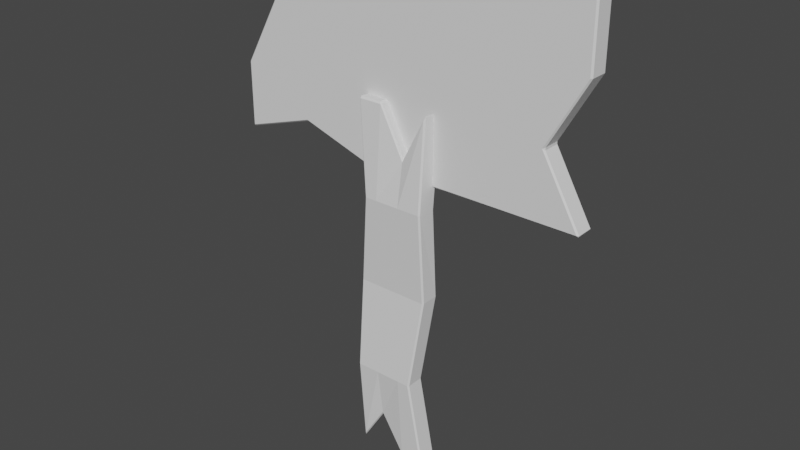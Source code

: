 # Source: sign.blend  (saved by Blender 2.82.7; exported with 4.5.12 LTS)
import bpy
from mathutils import Matrix  # noqa: F401  (used for matrix-valued properties, if any)

bpy.ops.wm.read_factory_settings(use_empty=True)
scene = bpy.context.scene
scene.name = 'Scene'

# ---- collections
col_collection = bpy.data.collections.new('Collection'); scene.collection.children.link(col_collection)

# ---- world
world_world = bpy.data.worlds.new('World'); scene.world = world_world
world_world.use_nodes = True; world_world.node_tree.nodes.clear()
_N = world_world.node_tree.nodes; _L = world_world.node_tree.links
n0 = _N.new('ShaderNodeOutputWorld'); n0.name = 'World Output'; n0.location = (300, 300)
n1 = _N.new('ShaderNodeBackground'); n1.name = 'Background'; n1.location = (10, 300)
n1.inputs[0].default_value = (0.05088, 0.05088, 0.05088, 1.0)
_L.new(n1.outputs[0], n0.inputs[0])
n0.is_active_output = True
world_world.color = (0.05088, 0.05088, 0.05088)
world_world.use_sun_shadow = False
world_world.sun_shadow_jitter_overblur = 0.0

# ---- meshes
me_plane = bpy.data.meshes.new('Plane')
me_plane.from_pydata([(-0.2, 0.0, 0.0), (0.2, 0.0, 0.0), (-0.2, 0.0, 2.0), (0.2, 0.0, 2.0), (-0.1396, -0.03798, 1.5), (-0.2, 0.0, 1.0), (-0.2, -0.03798, 0.5), (0.1396, -0.03798, 0.5), (0.2, 0.0, 1.0), (0.2, -0.03798, 1.5), (-0.06667, 0.0, 0.2126), (0.06667, 0.0, 0.0), (0.06667, 0.0, 1.74), (-0.06667, 0.0, 2.0), (0.06667, -0.03798, 0.5), (-0.06667, -0.03798, 0.5), (0.06667, 0.0, 1.0), (-0.06667, 0.0, 1.0), (0.06667, -0.03798, 1.5), (-0.06667, -0.03798, 1.5), (1.009, 0.05546, 1.619), (-1.009, 0.05546, 1.619), (1.009, 0.05546, 2.702), (-1.009, 0.05546, 2.702), (-1.009, 0.05546, 1.98), (-0.8038, 0.05546, 2.341), (0.8038, 0.05546, 1.98), (1.009, 0.05546, 2.341), (0.6053, 0.05546, 1.619), (0.2018, 0.05546, 1.619), (-0.2018, 0.05546, 1.619), (-0.6053, 0.05546, 1.748), (0.6053, 0.05546, 2.702), (0.2018, 0.05546, 2.573), (-0.2018, 0.05546, 2.702), (-0.6053, 0.05546, 2.702), (0.6053, 0.05546, 1.98), (0.2018, 0.05546, 1.98), (-0.2018, 0.05546, 1.98), (-0.6053, 0.05546, 1.98), (0.6053, 0.05546, 2.341), (0.2018, 0.05546, 2.341), (-0.2018, 0.05546, 2.341), (-0.6053, 0.05546, 2.341)], [], [(18, 9, 3, 12), (11, 1, 7, 14), (14, 7, 8, 16), (16, 8, 9, 18), (5, 17, 19, 4), (17, 16, 18, 19), (6, 15, 17, 5), (15, 14, 16, 17), (0, 10, 15, 6), (10, 11, 14, 15), (4, 19, 13, 2), (19, 18, 12, 13), (40, 27, 22, 32), (28, 20, 26, 36), (36, 26, 27, 40), (24, 39, 43, 25), (39, 38, 42, 43), (38, 37, 41, 42), (37, 36, 40, 41), (21, 31, 39, 24), (31, 30, 38, 39), (30, 29, 37, 38), (29, 28, 36, 37), (25, 43, 35, 23), (43, 42, 34, 35), (42, 41, 33, 34), (41, 40, 32, 33)])
_uv = me_plane.uv_layers.new(name='UVMap')
_uv.uv.foreach_set('vector', [0.5232, 0.4588, 0.5619, 0.4588, 0.5619, 0.6037, 0.5232, 0.5284, 0.5232, 0.02385, 0.5619, 0.02385, 0.5444, 0.1688, 0.5232, 0.1688, 0.5232, 0.1688, 0.5444, 0.1688, 0.5619, 0.3138, 0.5232, 0.3138, 0.5232, 0.3138, 0.5619, 0.3138, 0.5619, 0.4588, 0.5232, 0.4588, 0.4459, 0.3138, 0.4846, 0.3138, 0.4846, 0.4588, 0.4634, 0.4588, 0.4846, 0.3138, 0.5232, 0.3138, 0.5232, 0.4588, 0.4846, 0.4588, 0.4459, 0.1688, 0.4846, 0.1688, 0.4846, 0.3138, 0.4459, 0.3138, 0.4846, 0.1688, 0.5232, 0.1688, 0.5232, 0.3138, 0.4846, 0.3138, 0.4459, 0.02385, 0.4846, 0.0855, 0.4846, 0.1688, 0.4459, 0.1688, 0.4846, 0.0855, 0.5232, 0.02385, 0.5232, 0.1688, 0.4846, 0.1688, 0.4634, 0.4588, 0.4846, 0.4588, 0.4846, 0.6037, 0.4459, 0.6037, 0.4846, 0.4588, 0.5232, 0.4588, 0.5232, 0.5284, 0.4846, 0.6037, 0.6794, 0.8379, 0.7964, 0.8379, 0.7964, 0.9427, 0.6794, 0.9427, 0.6794, 0.6285, 0.7964, 0.6285, 0.737, 0.7332, 0.6794, 0.7332, 0.6794, 0.7332, 0.737, 0.7332, 0.7964, 0.8379, 0.6794, 0.8379, 0.2114, 0.7332, 0.3284, 0.7332, 0.3284, 0.8379, 0.2708, 0.8379, 0.3284, 0.7332, 0.4454, 0.7332, 0.4454, 0.8379, 0.3284, 0.8379, 0.4454, 0.7332, 0.5624, 0.7332, 0.5624, 0.8379, 0.4454, 0.8379, 0.5624, 0.7332, 0.6794, 0.7332, 0.6794, 0.8379, 0.5624, 0.8379, 0.2114, 0.6285, 0.3284, 0.6661, 0.3284, 0.7332, 0.2114, 0.7332, 0.3284, 0.6661, 0.4454, 0.6285, 0.4454, 0.7332, 0.3284, 0.7332, 0.4454, 0.6285, 0.5624, 0.6285, 0.5624, 0.7332, 0.4454, 0.7332, 0.5624, 0.6285, 0.6794, 0.6285, 0.6794, 0.7332, 0.5624, 0.7332, 0.2708, 0.8379, 0.3284, 0.8379, 0.3284, 0.9427, 0.2114, 0.9427, 0.3284, 0.8379, 0.4454, 0.8379, 0.4454, 0.9427, 0.3284, 0.9427, 0.4454, 0.8379, 0.5624, 0.8379, 0.5624, 0.905, 0.4454, 0.9427, 0.5624, 0.8379, 0.6794, 0.8379, 0.6794, 0.9427, 0.5624, 0.905])
me_plane.use_remesh_fix_poles = True
me_plane.use_remesh_preserve_attributes = False
me_plane.use_mirror_vertex_groups = False
me_plane.update()

# ---- objects
ob_plane = bpy.data.objects.new('Plane', me_plane)

# ---- transforms, parenting, visibility, modifiers, constraints
ob_plane.location = (0.0, 0.0, 0.0)
ob_plane.lineart.crease_threshold = 0.0
_m = ob_plane.modifiers.new('Solidify', 'SOLIDIFY')
_m.thickness = 0.108
_m.nonmanifold_merge_threshold = 0.0003
_m = ob_plane.modifiers.new('Bevel', 'BEVEL')
_m.width = 0.008
_m.width_pct = 0.008

# ---- collection membership
col_collection.objects.link(ob_plane)

# ---- scene / render settings (as saved in the file)
scene.frame_start = 1; scene.frame_end = 250; scene.frame_set(1)
scene.render.engine = 'BLENDER_EEVEE_NEXT'
scene.cycles.use_denoising = False
scene.cycles.samples = 128
scene.cycles.sampling_pattern = 'TABULATED_SOBOL'
scene.cycles.use_adaptive_sampling = False
scene.cycles.use_light_tree = False
scene.view_settings.view_transform = 'Filmic'
bpy.context.view_layer.update()

# ---- added for rendering (the .blend has no active camera and no usable light): camera, sun
cam_auto = bpy.data.cameras.new('AutoCamera')
cam_auto.lens = 50.0
cam_auto.sensor_width = 36.0
cam_auto.clip_end = 1000.0
ob_auto_camera = bpy.data.objects.new('AutoCamera', cam_auto)
scene.collection.objects.link(ob_auto_camera)
ob_auto_camera.location = (3.12543, -3.68778, 3.85184)
ob_auto_camera.rotation_euler = (1.09748, -7.21219e-08, 0.694738)
scene.camera = ob_auto_camera
light_auto_sun = bpy.data.lights.new('AutoSun', 'SUN')
light_auto_sun.energy = 3.0
light_auto_sun.angle = 0.0523599
ob_auto_sun = bpy.data.objects.new('AutoSun', light_auto_sun)
scene.collection.objects.link(ob_auto_sun)
ob_auto_sun.rotation_euler = (0.872665, 0.174533, 0.523599)
bpy.context.view_layer.update()
